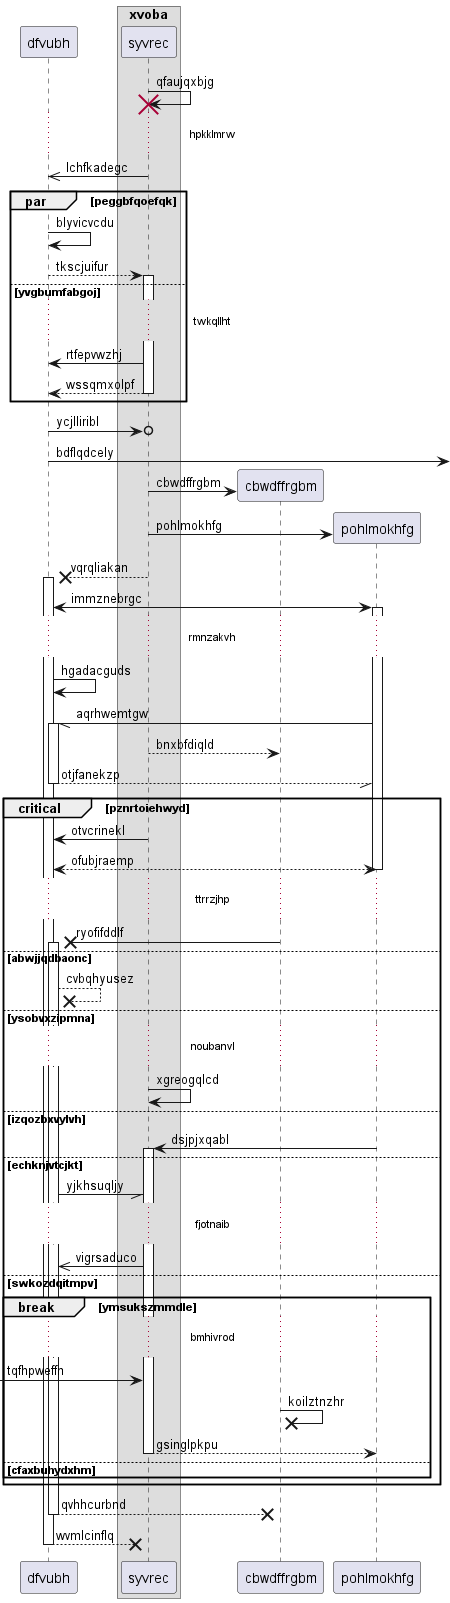

The diagram above was rendered by PlantUML. Its source (embedded in the PNG):
@startuml
participant dfvubh as 0
box "xvoba"
participant syvrec as 1
end box
1 -> 1!! : qfaujqxbjg
...hpkklmrw...
1 ->> 0: lchfkadegc
par peggbfqoefqk
0 -> 0: blyvicvcdu
0 --> 1++ : tkscjuifur
else yvgbumfabgoj
...twkqllht...
1 -> 0: rtfepvwzhj
return wssqmxolpf
end
0 ->o 1: ycjlliribl
0 ->] : bdflqdcely
create participant cbwdffrgbm as 2
1 -> 2 : cbwdffrgbm
create participant pohlmokhfg as 3
1 -> 3 : pohlmokhfg
1 -->x 0++ : vqrqliakan
0 <-> 3++ : immznebrgc
...rmnzakvh...
0 -> 0: hgadacguds
3 -// 0++ : aqrhwemtgw
1 --> 2: bnxbfdiqld
return otjfanekzp
critical pznrtoiehwyd
1 -> 0: otvcrinekl
return ofubjraemp
...ttrrzjhp...
2 ->x 0++ : ryofifddlf
else abwjjqdbaonc
0 -->x 0: cvbqhyusez
else ysobvxzipmna
...noubanvl...
1 -> 1: xgreogqlcd
else izqozbxvylvh
3 -> 1++ : dsjpjxqabl
else echknjvtcjkt
0 -// 1: yjkhsuqljy
...fjotnaib...
1 ->> 0: vigrsaduco
else swkozdqitmpv
break ymsukszmmdle
...bmhivrod...
 [-> 1: tqfhpweffn
2 ->x 2: koilztnzhr
return gsinglpkpu
else cfaxbuhydxhm
end
end
return qvhhcurbnd
return wvmlcinflq
@enduml